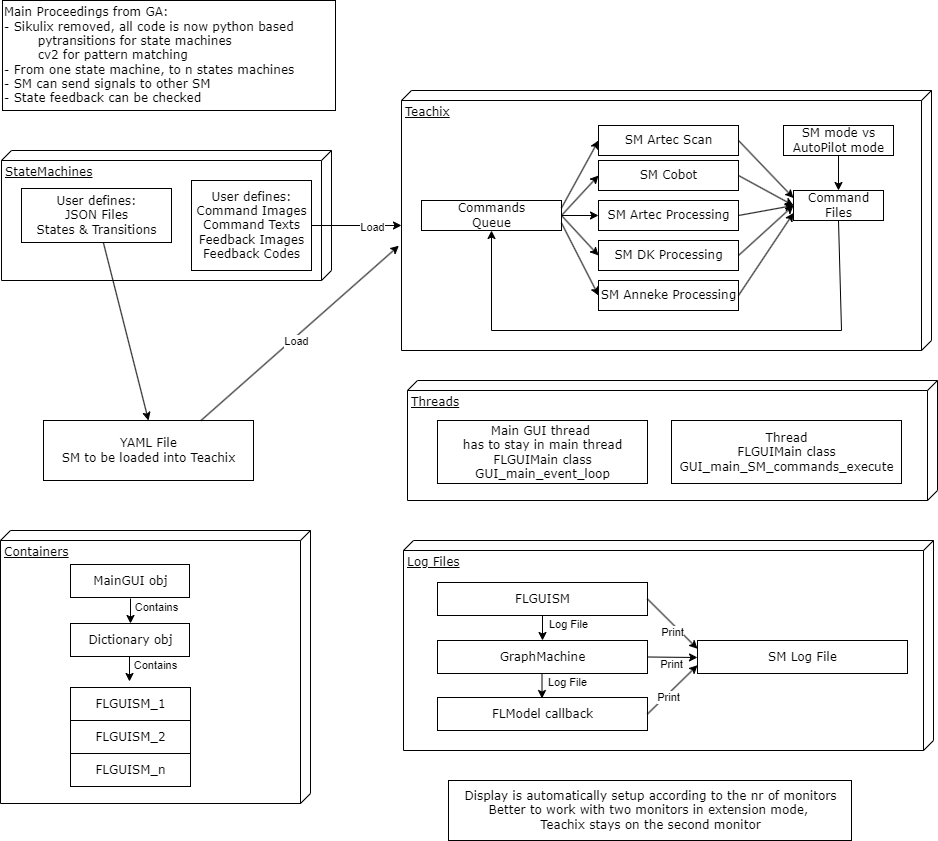

The diagram above was exported from draw.io. Its source (the exported page's mxGraphModel, read from the mxfile embedded in the PNG):
<mxGraphModel dx="2614" dy="1715" grid="1" gridSize="10" guides="1" tooltips="1" connect="1" arrows="1" fold="1" page="1" pageScale="1" pageWidth="1100" pageHeight="850" background="none" math="0" shadow="0">
  <root>
    <mxCell id="0" />
    <mxCell id="1" parent="0" />
    <mxCell id="AY9wH07KmgAVZhraWsbL-15" value="Containers" style="verticalAlign=top;align=left;spacingTop=8;spacingLeft=2;spacingRight=12;shape=cube;size=10;direction=south;fontStyle=4;html=1;rounded=0;shadow=0;comic=0;labelBackgroundColor=none;strokeWidth=1;fontFamily=Verdana;fontSize=12" vertex="1" parent="1">
      <mxGeometry x="-161" y="430" width="310" height="273" as="geometry" />
    </mxCell>
    <mxCell id="AY9wH07KmgAVZhraWsbL-14" value="Log Files" style="verticalAlign=top;align=left;spacingTop=8;spacingLeft=2;spacingRight=12;shape=cube;size=10;direction=south;fontStyle=4;html=1;rounded=0;shadow=0;comic=0;labelBackgroundColor=none;strokeWidth=1;fontFamily=Verdana;fontSize=12" vertex="1" parent="1">
      <mxGeometry x="242" y="440" width="530" height="210" as="geometry" />
    </mxCell>
    <mxCell id="AY9wH07KmgAVZhraWsbL-13" value="Threads" style="verticalAlign=top;align=left;spacingTop=8;spacingLeft=2;spacingRight=12;shape=cube;size=10;direction=south;fontStyle=4;html=1;rounded=0;shadow=0;comic=0;labelBackgroundColor=none;strokeWidth=1;fontFamily=Verdana;fontSize=12" vertex="1" parent="1">
      <mxGeometry x="246" y="280" width="530" height="120" as="geometry" />
    </mxCell>
    <mxCell id="39150e848f15840c-1" value="StateMachines" style="verticalAlign=top;align=left;spacingTop=8;spacingLeft=2;spacingRight=12;shape=cube;size=10;direction=south;fontStyle=4;html=1;rounded=0;shadow=0;comic=0;labelBackgroundColor=none;strokeWidth=1;fontFamily=Verdana;fontSize=12" parent="1" vertex="1">
      <mxGeometry x="-160" y="50" width="330" height="130" as="geometry" />
    </mxCell>
    <mxCell id="39150e848f15840c-2" value="Teachix" style="verticalAlign=top;align=left;spacingTop=8;spacingLeft=2;spacingRight=12;shape=cube;size=10;direction=south;fontStyle=4;html=1;rounded=0;shadow=0;comic=0;labelBackgroundColor=none;strokeWidth=1;fontFamily=Verdana;fontSize=12" parent="1" vertex="1">
      <mxGeometry x="240" y="-10" width="530" height="260" as="geometry" />
    </mxCell>
    <mxCell id="39150e848f15840c-4" value="&lt;div&gt;&lt;span style=&quot;background-color: initial;&quot;&gt;User defines:&lt;/span&gt;&lt;/div&gt;&lt;div&gt;JSON Files&lt;/div&gt;&lt;div&gt;States &amp;amp; Transitions&lt;/div&gt;" style="html=1;rounded=0;shadow=0;comic=0;labelBackgroundColor=none;strokeWidth=1;fontFamily=Verdana;fontSize=12;align=center;" parent="1" vertex="1">
      <mxGeometry x="-140" y="88" width="150" height="54" as="geometry" />
    </mxCell>
    <mxCell id="W2CoI75CdyUiyKa4dSAK-4" value="" style="endArrow=classic;html=1;rounded=0;entryX=0.5;entryY=0;entryDx=0;entryDy=0;" parent="1" source="39150e848f15840c-4" target="W2CoI75CdyUiyKa4dSAK-45" edge="1">
      <mxGeometry width="50" height="50" relative="1" as="geometry">
        <mxPoint x="220" y="390" as="sourcePoint" />
        <mxPoint x="270" y="340" as="targetPoint" />
      </mxGeometry>
    </mxCell>
    <mxCell id="W2CoI75CdyUiyKa4dSAK-6" value="&lt;div&gt;User defines:&lt;/div&gt;&lt;div&gt;Command I&lt;span style=&quot;background-color: initial;&quot;&gt;mages&lt;/span&gt;&lt;/div&gt;&lt;div&gt;Command Texts&lt;/div&gt;&lt;div&gt;Feedback Images&lt;/div&gt;&lt;div&gt;Feedback Codes&lt;/div&gt;" style="html=1;rounded=0;shadow=0;comic=0;labelBackgroundColor=none;strokeWidth=1;fontFamily=Verdana;fontSize=12;align=center;" parent="1" vertex="1">
      <mxGeometry x="30" y="80" width="120" height="90" as="geometry" />
    </mxCell>
    <mxCell id="W2CoI75CdyUiyKa4dSAK-7" value="&lt;div&gt;SM Artec Scan&lt;/div&gt;" style="html=1;rounded=0;shadow=0;comic=0;labelBackgroundColor=none;strokeWidth=1;fontFamily=Verdana;fontSize=12;align=center;" parent="1" vertex="1">
      <mxGeometry x="437" y="25" width="140" height="30" as="geometry" />
    </mxCell>
    <mxCell id="W2CoI75CdyUiyKa4dSAK-8" value="&lt;div&gt;SM Artec Processing&lt;/div&gt;" style="html=1;rounded=0;shadow=0;comic=0;labelBackgroundColor=none;strokeWidth=1;fontFamily=Verdana;fontSize=12;align=center;" parent="1" vertex="1">
      <mxGeometry x="437" y="100" width="140" height="30" as="geometry" />
    </mxCell>
    <mxCell id="W2CoI75CdyUiyKa4dSAK-9" value="&lt;div&gt;SM Cobot&lt;/div&gt;" style="html=1;rounded=0;shadow=0;comic=0;labelBackgroundColor=none;strokeWidth=1;fontFamily=Verdana;fontSize=12;align=center;" parent="1" vertex="1">
      <mxGeometry x="437" y="60" width="140" height="30" as="geometry" />
    </mxCell>
    <mxCell id="W2CoI75CdyUiyKa4dSAK-10" value="&lt;div&gt;SM DK Processing&lt;/div&gt;" style="html=1;rounded=0;shadow=0;comic=0;labelBackgroundColor=none;strokeWidth=1;fontFamily=Verdana;fontSize=12;align=center;" parent="1" vertex="1">
      <mxGeometry x="437" y="140" width="140" height="30" as="geometry" />
    </mxCell>
    <mxCell id="W2CoI75CdyUiyKa4dSAK-11" value="&lt;div&gt;SM Anneke&lt;span style=&quot;background-color: initial;&quot;&gt;&amp;nbsp;Processing&lt;/span&gt;&lt;/div&gt;" style="html=1;rounded=0;shadow=0;comic=0;labelBackgroundColor=none;strokeWidth=1;fontFamily=Verdana;fontSize=12;align=center;" parent="1" vertex="1">
      <mxGeometry x="437" y="180" width="140" height="30" as="geometry" />
    </mxCell>
    <mxCell id="W2CoI75CdyUiyKa4dSAK-12" value="&lt;div&gt;Command&lt;/div&gt;&lt;div&gt;Files&lt;/div&gt;" style="html=1;rounded=0;shadow=0;comic=0;labelBackgroundColor=none;strokeWidth=1;fontFamily=Verdana;fontSize=12;align=center;" parent="1" vertex="1">
      <mxGeometry x="632" y="90" width="90" height="30" as="geometry" />
    </mxCell>
    <mxCell id="W2CoI75CdyUiyKa4dSAK-13" value="&lt;div&gt;Commands&lt;/div&gt;&lt;div&gt;Queue&lt;/div&gt;" style="html=1;rounded=0;shadow=0;comic=0;labelBackgroundColor=none;strokeWidth=1;fontFamily=Verdana;fontSize=12;align=center;" parent="1" vertex="1">
      <mxGeometry x="260" y="100" width="140" height="30" as="geometry" />
    </mxCell>
    <mxCell id="W2CoI75CdyUiyKa4dSAK-23" value="" style="endArrow=classic;html=1;rounded=0;exitX=1;exitY=0.5;exitDx=0;exitDy=0;entryX=0;entryY=0.75;entryDx=0;entryDy=0;" parent="1" source="W2CoI75CdyUiyKa4dSAK-11" target="W2CoI75CdyUiyKa4dSAK-12" edge="1">
      <mxGeometry width="50" height="50" relative="1" as="geometry">
        <mxPoint x="157" y="55" as="sourcePoint" />
        <mxPoint x="427" y="120" as="targetPoint" />
        <Array as="points" />
      </mxGeometry>
    </mxCell>
    <mxCell id="W2CoI75CdyUiyKa4dSAK-27" value="" style="endArrow=classic;html=1;rounded=0;entryX=0.5;entryY=1;entryDx=0;entryDy=0;exitX=0.5;exitY=1;exitDx=0;exitDy=0;" parent="1" source="W2CoI75CdyUiyKa4dSAK-12" target="W2CoI75CdyUiyKa4dSAK-13" edge="1">
      <mxGeometry width="50" height="50" relative="1" as="geometry">
        <mxPoint x="600" y="420" as="sourcePoint" />
        <mxPoint x="650" y="370" as="targetPoint" />
        <Array as="points">
          <mxPoint x="680" y="230" />
          <mxPoint x="330" y="230" />
        </Array>
      </mxGeometry>
    </mxCell>
    <mxCell id="W2CoI75CdyUiyKa4dSAK-28" value="" style="endArrow=classic;html=1;rounded=0;exitX=1;exitY=0.5;exitDx=0;exitDy=0;entryX=0;entryY=0.5;entryDx=0;entryDy=0;" parent="1" source="W2CoI75CdyUiyKa4dSAK-10" target="W2CoI75CdyUiyKa4dSAK-12" edge="1">
      <mxGeometry width="50" height="50" relative="1" as="geometry">
        <mxPoint x="587" y="198" as="sourcePoint" />
        <mxPoint x="642" y="123" as="targetPoint" />
        <Array as="points" />
      </mxGeometry>
    </mxCell>
    <mxCell id="W2CoI75CdyUiyKa4dSAK-29" value="" style="endArrow=classic;html=1;rounded=0;exitX=1;exitY=0.5;exitDx=0;exitDy=0;entryX=0;entryY=0.5;entryDx=0;entryDy=0;" parent="1" source="W2CoI75CdyUiyKa4dSAK-8" target="W2CoI75CdyUiyKa4dSAK-12" edge="1">
      <mxGeometry width="50" height="50" relative="1" as="geometry">
        <mxPoint x="587" y="165" as="sourcePoint" />
        <mxPoint x="642" y="115" as="targetPoint" />
        <Array as="points" />
      </mxGeometry>
    </mxCell>
    <mxCell id="W2CoI75CdyUiyKa4dSAK-30" value="" style="endArrow=classic;html=1;rounded=0;exitX=1;exitY=0.5;exitDx=0;exitDy=0;entryX=0;entryY=0.5;entryDx=0;entryDy=0;" parent="1" source="W2CoI75CdyUiyKa4dSAK-9" target="W2CoI75CdyUiyKa4dSAK-12" edge="1">
      <mxGeometry width="50" height="50" relative="1" as="geometry">
        <mxPoint x="587" y="125" as="sourcePoint" />
        <mxPoint x="642" y="115" as="targetPoint" />
        <Array as="points" />
      </mxGeometry>
    </mxCell>
    <mxCell id="W2CoI75CdyUiyKa4dSAK-31" value="" style="endArrow=classic;html=1;rounded=0;exitX=1;exitY=0.5;exitDx=0;exitDy=0;entryX=0;entryY=0.25;entryDx=0;entryDy=0;" parent="1" source="W2CoI75CdyUiyKa4dSAK-7" target="W2CoI75CdyUiyKa4dSAK-12" edge="1">
      <mxGeometry width="50" height="50" relative="1" as="geometry">
        <mxPoint x="587" y="85" as="sourcePoint" />
        <mxPoint x="630" y="110" as="targetPoint" />
        <Array as="points" />
      </mxGeometry>
    </mxCell>
    <mxCell id="W2CoI75CdyUiyKa4dSAK-33" value="" style="endArrow=classic;html=1;rounded=0;exitX=1;exitY=0.5;exitDx=0;exitDy=0;entryX=0;entryY=0.5;entryDx=0;entryDy=0;" parent="1" source="W2CoI75CdyUiyKa4dSAK-13" target="W2CoI75CdyUiyKa4dSAK-10" edge="1">
      <mxGeometry width="50" height="50" relative="1" as="geometry">
        <mxPoint x="764" y="480" as="sourcePoint" />
        <mxPoint x="819" y="398" as="targetPoint" />
        <Array as="points" />
      </mxGeometry>
    </mxCell>
    <mxCell id="W2CoI75CdyUiyKa4dSAK-34" value="" style="endArrow=classic;html=1;rounded=0;entryX=0;entryY=0.5;entryDx=0;entryDy=0;" parent="1" target="W2CoI75CdyUiyKa4dSAK-8" edge="1">
      <mxGeometry width="50" height="50" relative="1" as="geometry">
        <mxPoint x="400" y="115" as="sourcePoint" />
        <mxPoint x="819" y="390" as="targetPoint" />
        <Array as="points" />
      </mxGeometry>
    </mxCell>
    <mxCell id="W2CoI75CdyUiyKa4dSAK-35" value="" style="endArrow=classic;html=1;rounded=0;entryX=0;entryY=0.5;entryDx=0;entryDy=0;" parent="1" target="W2CoI75CdyUiyKa4dSAK-9" edge="1">
      <mxGeometry width="50" height="50" relative="1" as="geometry">
        <mxPoint x="400" y="115" as="sourcePoint" />
        <mxPoint x="819" y="390" as="targetPoint" />
        <Array as="points" />
      </mxGeometry>
    </mxCell>
    <mxCell id="W2CoI75CdyUiyKa4dSAK-36" value="" style="endArrow=classic;html=1;rounded=0;exitX=1;exitY=0.25;exitDx=0;exitDy=0;entryX=0;entryY=0.5;entryDx=0;entryDy=0;" parent="1" source="W2CoI75CdyUiyKa4dSAK-13" target="W2CoI75CdyUiyKa4dSAK-7" edge="1">
      <mxGeometry width="50" height="50" relative="1" as="geometry">
        <mxPoint x="764" y="325" as="sourcePoint" />
        <mxPoint x="880" y="290" as="targetPoint" />
        <Array as="points" />
      </mxGeometry>
    </mxCell>
    <mxCell id="W2CoI75CdyUiyKa4dSAK-37" value="" style="endArrow=classic;html=1;rounded=0;exitX=1;exitY=0.75;exitDx=0;exitDy=0;entryX=0;entryY=0.5;entryDx=0;entryDy=0;" parent="1" source="W2CoI75CdyUiyKa4dSAK-13" target="W2CoI75CdyUiyKa4dSAK-11" edge="1">
      <mxGeometry width="50" height="50" relative="1" as="geometry">
        <mxPoint x="410" y="125" as="sourcePoint" />
        <mxPoint x="447" y="165" as="targetPoint" />
        <Array as="points" />
      </mxGeometry>
    </mxCell>
    <mxCell id="W2CoI75CdyUiyKa4dSAK-38" value="&lt;div&gt;SM mode vs&lt;/div&gt;&lt;div&gt;AutoPilot mode&lt;/div&gt;" style="html=1;rounded=0;shadow=0;comic=0;labelBackgroundColor=none;strokeWidth=1;fontFamily=Verdana;fontSize=12;align=center;" parent="1" vertex="1">
      <mxGeometry x="622" y="25" width="110" height="30" as="geometry" />
    </mxCell>
    <mxCell id="W2CoI75CdyUiyKa4dSAK-39" value="" style="endArrow=classic;html=1;rounded=0;exitX=0.5;exitY=1;exitDx=0;exitDy=0;entryX=0.5;entryY=0;entryDx=0;entryDy=0;" parent="1" source="W2CoI75CdyUiyKa4dSAK-38" target="W2CoI75CdyUiyKa4dSAK-12" edge="1">
      <mxGeometry width="50" height="50" relative="1" as="geometry">
        <mxPoint x="587" y="50" as="sourcePoint" />
        <mxPoint x="642" y="108" as="targetPoint" />
        <Array as="points" />
      </mxGeometry>
    </mxCell>
    <mxCell id="W2CoI75CdyUiyKa4dSAK-40" value="" style="endArrow=classic;html=1;rounded=0;exitX=1;exitY=0.5;exitDx=0;exitDy=0;entryX=0;entryY=0;entryDx=135;entryDy=530;entryPerimeter=0;" parent="1" source="W2CoI75CdyUiyKa4dSAK-6" target="39150e848f15840c-2" edge="1">
      <mxGeometry width="50" height="50" relative="1" as="geometry">
        <mxPoint x="220" y="290" as="sourcePoint" />
        <mxPoint x="270" y="240" as="targetPoint" />
      </mxGeometry>
    </mxCell>
    <mxCell id="W2CoI75CdyUiyKa4dSAK-41" value="Load" style="edgeLabel;html=1;align=center;verticalAlign=middle;resizable=0;points=[];" parent="W2CoI75CdyUiyKa4dSAK-40" vertex="1" connectable="0">
      <mxGeometry x="0.325" y="-1" relative="1" as="geometry">
        <mxPoint as="offset" />
      </mxGeometry>
    </mxCell>
    <mxCell id="W2CoI75CdyUiyKa4dSAK-45" value="&lt;div&gt;YAML File&lt;/div&gt;&lt;div&gt;SM to be loaded into Teachix&lt;/div&gt;" style="html=1;rounded=0;shadow=0;comic=0;labelBackgroundColor=none;strokeWidth=1;fontFamily=Verdana;fontSize=12;align=center;" parent="1" vertex="1">
      <mxGeometry x="-118" y="320" width="210" height="60" as="geometry" />
    </mxCell>
    <mxCell id="W2CoI75CdyUiyKa4dSAK-46" value="" style="endArrow=classic;html=1;rounded=0;entryX=0.597;entryY=1.005;entryDx=0;entryDy=0;entryPerimeter=0;exitX=0.75;exitY=0;exitDx=0;exitDy=0;" parent="1" source="W2CoI75CdyUiyKa4dSAK-45" target="39150e848f15840c-2" edge="1">
      <mxGeometry width="50" height="50" relative="1" as="geometry">
        <mxPoint x="-65" y="86" as="sourcePoint" />
        <mxPoint x="-64" y="330" as="targetPoint" />
      </mxGeometry>
    </mxCell>
    <mxCell id="W2CoI75CdyUiyKa4dSAK-47" value="Load" style="edgeLabel;html=1;align=center;verticalAlign=middle;resizable=0;points=[];" parent="W2CoI75CdyUiyKa4dSAK-46" vertex="1" connectable="0">
      <mxGeometry x="0.0029" y="3" relative="1" as="geometry">
        <mxPoint x="-2" y="10" as="offset" />
      </mxGeometry>
    </mxCell>
    <mxCell id="W2CoI75CdyUiyKa4dSAK-48" value="&lt;div&gt;GraphMachine&lt;/div&gt;" style="html=1;rounded=0;shadow=0;comic=0;labelBackgroundColor=none;strokeWidth=1;fontFamily=Verdana;fontSize=12;align=center;" parent="1" vertex="1">
      <mxGeometry x="276" y="540" width="210" height="33" as="geometry" />
    </mxCell>
    <mxCell id="W2CoI75CdyUiyKa4dSAK-49" value="&lt;div&gt;FLModel callback&lt;/div&gt;" style="html=1;rounded=0;shadow=0;comic=0;labelBackgroundColor=none;strokeWidth=1;fontFamily=Verdana;fontSize=12;align=center;" parent="1" vertex="1">
      <mxGeometry x="276" y="597" width="210" height="33" as="geometry" />
    </mxCell>
    <mxCell id="W2CoI75CdyUiyKa4dSAK-50" value="&lt;div&gt;FLGUISM&lt;/div&gt;" style="html=1;rounded=0;shadow=0;comic=0;labelBackgroundColor=none;strokeWidth=1;fontFamily=Verdana;fontSize=12;align=center;" parent="1" vertex="1">
      <mxGeometry x="276" y="482" width="210" height="33" as="geometry" />
    </mxCell>
    <mxCell id="W2CoI75CdyUiyKa4dSAK-51" value="&lt;div&gt;SM Log File&lt;/div&gt;" style="html=1;rounded=0;shadow=0;comic=0;labelBackgroundColor=none;strokeWidth=1;fontFamily=Verdana;fontSize=12;align=center;" parent="1" vertex="1">
      <mxGeometry x="536" y="540" width="210" height="33" as="geometry" />
    </mxCell>
    <mxCell id="W2CoI75CdyUiyKa4dSAK-52" value="" style="endArrow=classic;html=1;rounded=0;entryX=0.5;entryY=0;entryDx=0;entryDy=0;exitX=0.5;exitY=1;exitDx=0;exitDy=0;" parent="1" source="W2CoI75CdyUiyKa4dSAK-50" target="W2CoI75CdyUiyKa4dSAK-48" edge="1">
      <mxGeometry width="50" height="50" relative="1" as="geometry">
        <mxPoint x="346" y="350" as="sourcePoint" />
        <mxPoint x="533" y="175" as="targetPoint" />
      </mxGeometry>
    </mxCell>
    <mxCell id="W2CoI75CdyUiyKa4dSAK-53" value="Log File" style="edgeLabel;html=1;align=center;verticalAlign=middle;resizable=0;points=[];" parent="W2CoI75CdyUiyKa4dSAK-52" vertex="1" connectable="0">
      <mxGeometry x="0.0029" y="3" relative="1" as="geometry">
        <mxPoint x="22" y="-5" as="offset" />
      </mxGeometry>
    </mxCell>
    <mxCell id="W2CoI75CdyUiyKa4dSAK-54" value="" style="endArrow=classic;html=1;rounded=0;entryX=0.5;entryY=0;entryDx=0;entryDy=0;exitX=0.5;exitY=1;exitDx=0;exitDy=0;" parent="1" edge="1">
      <mxGeometry width="50" height="50" relative="1" as="geometry">
        <mxPoint x="380.5" y="573" as="sourcePoint" />
        <mxPoint x="380.5" y="598" as="targetPoint" />
      </mxGeometry>
    </mxCell>
    <mxCell id="W2CoI75CdyUiyKa4dSAK-55" value="Log File" style="edgeLabel;html=1;align=center;verticalAlign=middle;resizable=0;points=[];" parent="W2CoI75CdyUiyKa4dSAK-54" vertex="1" connectable="0">
      <mxGeometry x="0.0029" y="3" relative="1" as="geometry">
        <mxPoint x="22" y="-5" as="offset" />
      </mxGeometry>
    </mxCell>
    <mxCell id="W2CoI75CdyUiyKa4dSAK-56" value="" style="endArrow=classic;html=1;rounded=0;entryX=0;entryY=0.25;entryDx=0;entryDy=0;exitX=1;exitY=0.5;exitDx=0;exitDy=0;" parent="1" source="W2CoI75CdyUiyKa4dSAK-50" target="W2CoI75CdyUiyKa4dSAK-51" edge="1">
      <mxGeometry width="50" height="50" relative="1" as="geometry">
        <mxPoint x="346" y="350" as="sourcePoint" />
        <mxPoint x="533" y="175" as="targetPoint" />
      </mxGeometry>
    </mxCell>
    <mxCell id="W2CoI75CdyUiyKa4dSAK-57" value="Print" style="edgeLabel;html=1;align=center;verticalAlign=middle;resizable=0;points=[];" parent="W2CoI75CdyUiyKa4dSAK-56" vertex="1" connectable="0">
      <mxGeometry x="0.0029" y="3" relative="1" as="geometry">
        <mxPoint x="-2" y="10" as="offset" />
      </mxGeometry>
    </mxCell>
    <mxCell id="W2CoI75CdyUiyKa4dSAK-58" value="" style="endArrow=classic;html=1;rounded=0;exitX=1;exitY=0.5;exitDx=0;exitDy=0;" parent="1" source="W2CoI75CdyUiyKa4dSAK-48" edge="1">
      <mxGeometry width="50" height="50" relative="1" as="geometry">
        <mxPoint x="496" y="509" as="sourcePoint" />
        <mxPoint x="536" y="557" as="targetPoint" />
      </mxGeometry>
    </mxCell>
    <mxCell id="W2CoI75CdyUiyKa4dSAK-59" value="Print" style="edgeLabel;html=1;align=center;verticalAlign=middle;resizable=0;points=[];" parent="W2CoI75CdyUiyKa4dSAK-58" vertex="1" connectable="0">
      <mxGeometry x="0.0029" y="3" relative="1" as="geometry">
        <mxPoint x="-2" y="10" as="offset" />
      </mxGeometry>
    </mxCell>
    <mxCell id="W2CoI75CdyUiyKa4dSAK-60" value="" style="endArrow=classic;html=1;rounded=0;exitX=1;exitY=0.5;exitDx=0;exitDy=0;entryX=0;entryY=0.75;entryDx=0;entryDy=0;" parent="1" source="W2CoI75CdyUiyKa4dSAK-49" target="W2CoI75CdyUiyKa4dSAK-51" edge="1">
      <mxGeometry width="50" height="50" relative="1" as="geometry">
        <mxPoint x="496" y="567" as="sourcePoint" />
        <mxPoint x="546" y="567" as="targetPoint" />
      </mxGeometry>
    </mxCell>
    <mxCell id="W2CoI75CdyUiyKa4dSAK-61" value="Print" style="edgeLabel;html=1;align=center;verticalAlign=middle;resizable=0;points=[];" parent="W2CoI75CdyUiyKa4dSAK-60" vertex="1" connectable="0">
      <mxGeometry x="0.0029" y="3" relative="1" as="geometry">
        <mxPoint x="-2" y="10" as="offset" />
      </mxGeometry>
    </mxCell>
    <mxCell id="AY9wH07KmgAVZhraWsbL-1" value="&lt;div&gt;MainGUI obj&lt;/div&gt;" style="html=1;rounded=0;shadow=0;comic=0;labelBackgroundColor=none;strokeWidth=1;fontFamily=Verdana;fontSize=12;align=center;" vertex="1" parent="1">
      <mxGeometry x="-91" y="464" width="119" height="33" as="geometry" />
    </mxCell>
    <mxCell id="AY9wH07KmgAVZhraWsbL-2" value="&lt;div&gt;Dictionary obj&lt;/div&gt;" style="html=1;rounded=0;shadow=0;comic=0;labelBackgroundColor=none;strokeWidth=1;fontFamily=Verdana;fontSize=12;align=center;" vertex="1" parent="1">
      <mxGeometry x="-91" y="523" width="119" height="33" as="geometry" />
    </mxCell>
    <mxCell id="AY9wH07KmgAVZhraWsbL-3" value="&lt;div&gt;FLGUISM_1&lt;/div&gt;" style="html=1;rounded=0;shadow=0;comic=0;labelBackgroundColor=none;strokeWidth=1;fontFamily=Verdana;fontSize=12;align=center;" vertex="1" parent="1">
      <mxGeometry x="-91" y="587" width="120" height="33" as="geometry" />
    </mxCell>
    <mxCell id="AY9wH07KmgAVZhraWsbL-4" value="&lt;div&gt;FLGUISM_2&lt;/div&gt;" style="html=1;rounded=0;shadow=0;comic=0;labelBackgroundColor=none;strokeWidth=1;fontFamily=Verdana;fontSize=12;align=center;" vertex="1" parent="1">
      <mxGeometry x="-91" y="620" width="120" height="33" as="geometry" />
    </mxCell>
    <mxCell id="AY9wH07KmgAVZhraWsbL-5" value="&lt;div&gt;FLGUISM_n&lt;/div&gt;" style="html=1;rounded=0;shadow=0;comic=0;labelBackgroundColor=none;strokeWidth=1;fontFamily=Verdana;fontSize=12;align=center;" vertex="1" parent="1">
      <mxGeometry x="-91" y="653" width="120" height="33" as="geometry" />
    </mxCell>
    <mxCell id="AY9wH07KmgAVZhraWsbL-7" value="" style="endArrow=classic;html=1;rounded=0;entryX=0.5;entryY=0;entryDx=0;entryDy=0;exitX=0.5;exitY=1;exitDx=0;exitDy=0;" edge="1" parent="1">
      <mxGeometry width="50" height="50" relative="1" as="geometry">
        <mxPoint x="-31" y="498" as="sourcePoint" />
        <mxPoint x="-31" y="523" as="targetPoint" />
      </mxGeometry>
    </mxCell>
    <mxCell id="AY9wH07KmgAVZhraWsbL-8" value="Contains" style="edgeLabel;html=1;align=center;verticalAlign=middle;resizable=0;points=[];" vertex="1" connectable="0" parent="AY9wH07KmgAVZhraWsbL-7">
      <mxGeometry x="0.0029" y="3" relative="1" as="geometry">
        <mxPoint x="22" y="-5" as="offset" />
      </mxGeometry>
    </mxCell>
    <mxCell id="AY9wH07KmgAVZhraWsbL-10" value="" style="endArrow=classic;html=1;rounded=0;entryX=0.5;entryY=0;entryDx=0;entryDy=0;exitX=0.5;exitY=1;exitDx=0;exitDy=0;" edge="1" parent="1">
      <mxGeometry width="50" height="50" relative="1" as="geometry">
        <mxPoint x="-32" y="556" as="sourcePoint" />
        <mxPoint x="-32" y="581" as="targetPoint" />
      </mxGeometry>
    </mxCell>
    <mxCell id="AY9wH07KmgAVZhraWsbL-11" value="Contains" style="edgeLabel;html=1;align=center;verticalAlign=middle;resizable=0;points=[];" vertex="1" connectable="0" parent="AY9wH07KmgAVZhraWsbL-10">
      <mxGeometry x="0.0029" y="3" relative="1" as="geometry">
        <mxPoint x="22" y="-5" as="offset" />
      </mxGeometry>
    </mxCell>
    <mxCell id="W2CoI75CdyUiyKa4dSAK-44" value="&lt;div&gt;Thread&lt;/div&gt;&lt;div&gt;FLGUIMain class&lt;br&gt;&lt;/div&gt;&lt;div&gt;GUI_main_SM_commands_execute&lt;/div&gt;" style="html=1;rounded=0;shadow=0;comic=0;labelBackgroundColor=none;strokeWidth=1;fontFamily=Verdana;fontSize=12;align=center;" parent="1" vertex="1">
      <mxGeometry x="510" y="320" width="230" height="63" as="geometry" />
    </mxCell>
    <mxCell id="W2CoI75CdyUiyKa4dSAK-43" value="&lt;div&gt;Main GUI thread&amp;nbsp;&lt;/div&gt;&lt;div&gt;has to stay in main thread&lt;br&gt;FLGUIMain class&lt;/div&gt;&lt;div&gt;GUI_&lt;span style=&quot;background-color: initial;&quot;&gt;main_event_loop&lt;/span&gt;&lt;/div&gt;" style="html=1;rounded=0;shadow=0;comic=0;labelBackgroundColor=none;strokeWidth=1;fontFamily=Verdana;fontSize=12;align=center;" parent="1" vertex="1">
      <mxGeometry x="276" y="320" width="210" height="63" as="geometry" />
    </mxCell>
    <mxCell id="AY9wH07KmgAVZhraWsbL-16" value="&lt;div&gt;Display is automatically setup according to the nr of monitors&lt;/div&gt;&lt;div&gt;Better to work with two monitors&amp;nbsp;&lt;span style=&quot;background-color: initial;&quot;&gt;in extension mode,&amp;nbsp;&lt;/span&gt;&lt;/div&gt;&lt;div&gt;Teachix stays on the second monitor&lt;/div&gt;" style="html=1;rounded=0;shadow=0;comic=0;labelBackgroundColor=none;strokeWidth=1;fontFamily=Verdana;fontSize=12;align=center;" vertex="1" parent="1">
      <mxGeometry x="287" y="680" width="403" height="60" as="geometry" />
    </mxCell>
    <mxCell id="AY9wH07KmgAVZhraWsbL-18" value="&lt;div&gt;Main Proceedings from GA:&lt;/div&gt;&lt;div&gt;- Sikulix removed, all code is now python based&lt;/div&gt;&lt;div&gt;&lt;span style=&quot;white-space: pre;&quot;&gt;&#09;&lt;/span&gt;pytransitions for state machines&lt;/div&gt;&lt;div style=&quot;&quot;&gt;&lt;span style=&quot;white-space: pre;&quot;&gt;&#09;&lt;/span&gt;cv2 for pattern matching&lt;/div&gt;&lt;div style=&quot;&quot;&gt;- From one state machine, to n states machines&lt;/div&gt;&lt;div style=&quot;&quot;&gt;- SM can send signals to other SM&lt;/div&gt;&lt;div style=&quot;&quot;&gt;- State feedback can be checked&lt;/div&gt;" style="html=1;rounded=0;shadow=0;comic=0;labelBackgroundColor=none;strokeWidth=1;fontFamily=Verdana;fontSize=12;align=left;" vertex="1" parent="1">
      <mxGeometry x="-159" y="-100" width="333" height="110" as="geometry" />
    </mxCell>
  </root>
</mxGraphModel>